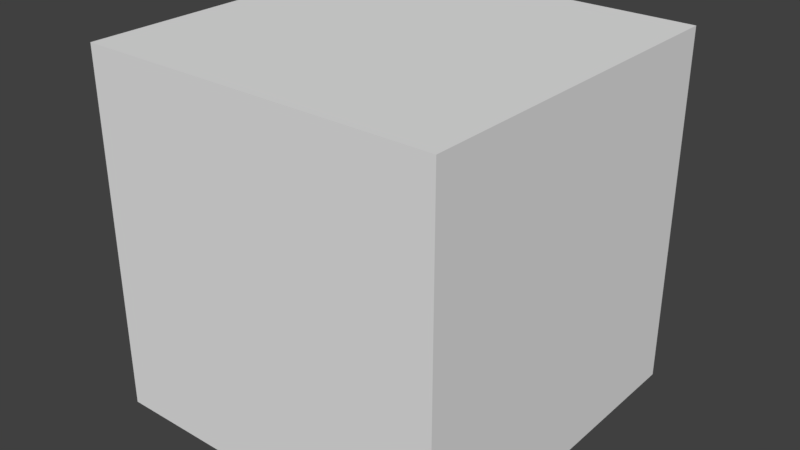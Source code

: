 # Source: BoxMesh.blend  (saved by Blender 2.79.0; exported with 4.5.12 LTS)
import bpy
from mathutils import Matrix  # noqa: F401  (used for matrix-valued properties, if any)

bpy.ops.wm.read_factory_settings(use_empty=True)
scene = bpy.context.scene
scene.name = 'Scene'

# ---- collections
col_collection_1 = bpy.data.collections.new('Collection 1'); scene.collection.children.link(col_collection_1)

# ---- world
world_world = bpy.data.worlds.new('World'); scene.world = world_world
world_world.color = (0.05088, 0.05088, 0.05088)
world_world.use_sun_shadow = False
world_world.sun_shadow_jitter_overblur = 0.0
world_world.cycles.sampling_method = 'MANUAL'

# ---- meshes
me_cube_010 = bpy.data.meshes.new('Cube.010')
me_cube_010.from_pydata([(-6.667, -6.667, -6.667), (-6.667, -6.667, 6.667), (-6.667, 6.667, -6.667), (-6.667, 6.667, 6.667), (6.667, -6.667, -6.667), (6.667, -6.667, 6.667), (6.667, 6.667, -6.667), (6.667, 6.667, 6.667)], [], [(0, 1, 3, 2), (2, 3, 7, 6), (6, 7, 5, 4), (4, 5, 1, 0), (2, 6, 4, 0), (7, 3, 1, 5)])
me_cube_010.use_remesh_preserve_volume = False
me_cube_010.use_remesh_preserve_attributes = False
me_cube_010.use_mirror_vertex_groups = False
me_cube_010.update()

# ---- objects
ob_cube = bpy.data.objects.new('Cube', me_cube_010)

# ---- transforms, parenting, visibility, modifiers, constraints
ob_cube.location = (0.5338, -1.887, -0.9856)
ob_cube.scale = (0.3, 0.3, 0.3)
ob_cube.lineart.crease_threshold = 0.0

# ---- collection membership
col_collection_1.objects.link(ob_cube)

# ---- scene / render settings (as saved in the file)
scene.frame_start = 1; scene.frame_end = 250; scene.frame_set(3)
scene.render.engine = 'BLENDER_EEVEE_NEXT'
scene.render.resolution_percentage = 50
scene.render.dither_intensity = 0.0
scene.cycles.use_denoising = False
scene.cycles.samples = 128
scene.cycles.sampling_pattern = 'TABULATED_SOBOL'
scene.cycles.light_sampling_threshold = 0.0
scene.cycles.use_adaptive_sampling = False
scene.cycles.use_light_tree = False
scene.cycles.blur_glossy = 0.0
scene.cycles.sample_clamp_indirect = 0.0
scene.view_settings.view_transform = 'Standard'
scene.unit_settings.scale_length = 0.15
bpy.context.view_layer.update()

# ---- added for rendering (the .blend has no active camera and no usable light): camera, sun
cam_auto = bpy.data.cameras.new('AutoCamera')
cam_auto.lens = 50.0
cam_auto.sensor_width = 36.0
cam_auto.clip_end = 1000.0
ob_auto_camera = bpy.data.objects.new('AutoCamera', cam_auto)
scene.collection.objects.link(ob_auto_camera)
ob_auto_camera.location = (6.94396, -9.57869, 4.14251)
ob_auto_camera.rotation_euler = (1.09748, -7.21219e-08, 0.694738)
scene.camera = ob_auto_camera
light_auto_sun = bpy.data.lights.new('AutoSun', 'SUN')
light_auto_sun.energy = 3.0
light_auto_sun.angle = 0.0523599
ob_auto_sun = bpy.data.objects.new('AutoSun', light_auto_sun)
scene.collection.objects.link(ob_auto_sun)
ob_auto_sun.rotation_euler = (0.872665, 0.174533, 0.523599)
bpy.context.view_layer.update()
